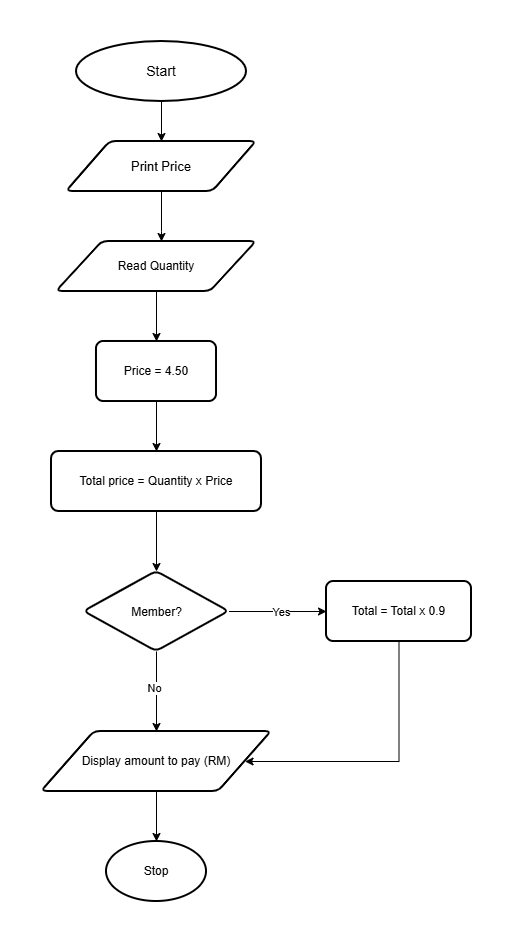

The diagram above was exported from draw.io. Its source (the exported page's mxGraphModel, read from the mxfile embedded in the PNG):
<mxGraphModel dx="1469" dy="807" grid="1" gridSize="10" guides="1" tooltips="1" connect="1" arrows="1" fold="1" page="1" pageScale="1" pageWidth="850" pageHeight="1100" math="0" shadow="0">
  <root>
    <mxCell id="0" />
    <mxCell id="1" parent="0" />
    <mxCell id="QojJNDwNzMVrxbfl4yQG-3" edge="1" parent="1" source="QojJNDwNzMVrxbfl4yQG-1" style="edgeStyle=orthogonalEdgeStyle;rounded=0;orthogonalLoop=1;jettySize=auto;html=1;">
      <mxGeometry relative="1" as="geometry">
        <mxPoint x="415" y="110" as="targetPoint" />
      </mxGeometry>
    </mxCell>
    <mxCell id="QojJNDwNzMVrxbfl4yQG-1" parent="1" style="strokeWidth=2;html=1;shape=mxgraph.flowchart.start_1;whiteSpace=wrap;" value="&lt;font style=&quot;font-size: 14px;&quot;&gt;Start&lt;/font&gt;" vertex="1">
      <mxGeometry height="60" width="170" x="330" y="10" as="geometry" />
    </mxCell>
    <mxCell id="QojJNDwNzMVrxbfl4yQG-4" parent="1" style="shape=parallelogram;html=1;strokeWidth=2;perimeter=parallelogramPerimeter;whiteSpace=wrap;rounded=1;arcSize=12;size=0.23;" value="&lt;font style=&quot;font-size: 13px;&quot;&gt;Print Price&lt;/font&gt;" vertex="1">
      <mxGeometry height="50" width="190" x="320" y="110" as="geometry" />
    </mxCell>
    <mxCell id="QojJNDwNzMVrxbfl4yQG-7" edge="1" parent="1" source="QojJNDwNzMVrxbfl4yQG-5" style="edgeStyle=orthogonalEdgeStyle;rounded=0;orthogonalLoop=1;jettySize=auto;html=1;" target="QojJNDwNzMVrxbfl4yQG-6" value="">
      <mxGeometry relative="1" as="geometry" />
    </mxCell>
    <mxCell id="QojJNDwNzMVrxbfl4yQG-5" parent="1" style="shape=parallelogram;html=1;strokeWidth=2;perimeter=parallelogramPerimeter;whiteSpace=wrap;rounded=1;arcSize=12;size=0.23;" value="Read Quantity" vertex="1">
      <mxGeometry height="50" width="200" x="310" y="210" as="geometry" />
    </mxCell>
    <mxCell id="QojJNDwNzMVrxbfl4yQG-9" edge="1" parent="1" source="QojJNDwNzMVrxbfl4yQG-6" style="edgeStyle=orthogonalEdgeStyle;rounded=0;orthogonalLoop=1;jettySize=auto;html=1;" target="QojJNDwNzMVrxbfl4yQG-8" value="">
      <mxGeometry relative="1" as="geometry" />
    </mxCell>
    <mxCell id="QojJNDwNzMVrxbfl4yQG-6" parent="1" style="whiteSpace=wrap;html=1;strokeWidth=2;rounded=1;arcSize=12;" value="Price = 4.50" vertex="1">
      <mxGeometry height="60" width="120" x="350" y="310" as="geometry" />
    </mxCell>
    <mxCell id="QojJNDwNzMVrxbfl4yQG-11" edge="1" parent="1" source="QojJNDwNzMVrxbfl4yQG-8" style="edgeStyle=orthogonalEdgeStyle;rounded=0;orthogonalLoop=1;jettySize=auto;html=1;" target="QojJNDwNzMVrxbfl4yQG-10" value="">
      <mxGeometry relative="1" as="geometry" />
    </mxCell>
    <mxCell id="QojJNDwNzMVrxbfl4yQG-8" parent="1" style="whiteSpace=wrap;html=1;strokeWidth=2;rounded=1;arcSize=12;" value="Total price = Quantity x Price" vertex="1">
      <mxGeometry height="60" width="210" x="305" y="420" as="geometry" />
    </mxCell>
    <mxCell id="QojJNDwNzMVrxbfl4yQG-13" edge="1" parent="1" source="QojJNDwNzMVrxbfl4yQG-10" style="edgeStyle=orthogonalEdgeStyle;rounded=0;orthogonalLoop=1;jettySize=auto;html=1;" target="QojJNDwNzMVrxbfl4yQG-12" value="">
      <mxGeometry relative="1" as="geometry" />
    </mxCell>
    <mxCell id="QojJNDwNzMVrxbfl4yQG-17" connectable="0" parent="QojJNDwNzMVrxbfl4yQG-13" style="edgeLabel;html=1;align=center;verticalAlign=middle;resizable=0;points=[];" value="Yes" vertex="1">
      <mxGeometry relative="1" x="0.0486" as="geometry">
        <mxPoint x="1" as="offset" />
      </mxGeometry>
    </mxCell>
    <mxCell id="QojJNDwNzMVrxbfl4yQG-15" edge="1" parent="1" source="QojJNDwNzMVrxbfl4yQG-10" style="edgeStyle=orthogonalEdgeStyle;rounded=0;orthogonalLoop=1;jettySize=auto;html=1;" target="QojJNDwNzMVrxbfl4yQG-16" value="">
      <mxGeometry relative="1" as="geometry">
        <mxPoint x="370" y="680" as="targetPoint" />
      </mxGeometry>
    </mxCell>
    <mxCell id="QojJNDwNzMVrxbfl4yQG-21" connectable="0" parent="QojJNDwNzMVrxbfl4yQG-15" style="edgeLabel;html=1;align=center;verticalAlign=middle;resizable=0;points=[];" value="No" vertex="1">
      <mxGeometry relative="1" x="-0.075" y="-2" as="geometry">
        <mxPoint as="offset" />
      </mxGeometry>
    </mxCell>
    <mxCell id="QojJNDwNzMVrxbfl4yQG-10" parent="1" style="rhombus;whiteSpace=wrap;html=1;shapeInside=1;strokeWidth=2;rounded=1;arcSize=12;" value="Member?" vertex="1">
      <mxGeometry height="80" width="145" x="337.5" y="540" as="geometry" />
    </mxCell>
    <mxCell id="QojJNDwNzMVrxbfl4yQG-12" parent="1" style="whiteSpace=wrap;html=1;strokeWidth=2;rounded=1;arcSize=12;" value="Total = Total x 0.9" vertex="1">
      <mxGeometry height="60" width="145" x="580" y="550" as="geometry" />
    </mxCell>
    <mxCell id="QojJNDwNzMVrxbfl4yQG-19" edge="1" parent="1" source="QojJNDwNzMVrxbfl4yQG-16" style="edgeStyle=orthogonalEdgeStyle;rounded=0;orthogonalLoop=1;jettySize=auto;html=1;" target="QojJNDwNzMVrxbfl4yQG-20">
      <mxGeometry relative="1" as="geometry">
        <mxPoint x="410" y="840" as="targetPoint" />
      </mxGeometry>
    </mxCell>
    <mxCell id="QojJNDwNzMVrxbfl4yQG-16" parent="1" style="shape=parallelogram;html=1;strokeWidth=2;perimeter=parallelogramPerimeter;whiteSpace=wrap;rounded=1;arcSize=12;size=0.23;" value="Display amount to pay (RM)" vertex="1">
      <mxGeometry height="60" width="230" x="295" y="700" as="geometry" />
    </mxCell>
    <mxCell id="QojJNDwNzMVrxbfl4yQG-20" parent="1" style="strokeWidth=2;html=1;shape=mxgraph.flowchart.start_1;whiteSpace=wrap;" value="Stop" vertex="1">
      <mxGeometry height="60" width="100" x="360" y="810" as="geometry" />
    </mxCell>
    <mxCell id="QojJNDwNzMVrxbfl4yQG-22" edge="1" parent="1" source="QojJNDwNzMVrxbfl4yQG-12" style="rounded=0;orthogonalLoop=1;jettySize=auto;html=1;exitX=0.5;exitY=1;exitDx=0;exitDy=0;edgeStyle=orthogonalEdgeStyle;entryX=1;entryY=0.5;entryDx=0;entryDy=0;" target="QojJNDwNzMVrxbfl4yQG-16">
      <mxGeometry relative="1" x="0.9128" as="geometry">
        <Array as="points">
          <mxPoint x="652.5" y="730" />
        </Array>
        <mxPoint x="660" y="670" as="sourcePoint" />
        <mxPoint x="570" y="780" as="targetPoint" />
      </mxGeometry>
    </mxCell>
    <mxCell id="QojJNDwNzMVrxbfl4yQG-23" edge="1" parent="1" source="QojJNDwNzMVrxbfl4yQG-4" style="edgeStyle=orthogonalEdgeStyle;rounded=0;orthogonalLoop=1;jettySize=auto;html=1;exitX=0.5;exitY=1;exitDx=0;exitDy=0;" target="QojJNDwNzMVrxbfl4yQG-5" value="">
      <mxGeometry relative="1" x="0.697" as="geometry">
        <Array as="points">
          <mxPoint x="415" y="200" />
          <mxPoint x="415" y="200" />
        </Array>
        <mxPoint x="420" y="270" as="sourcePoint" />
        <mxPoint x="420" y="320" as="targetPoint" />
      </mxGeometry>
    </mxCell>
  </root>
</mxGraphModel>